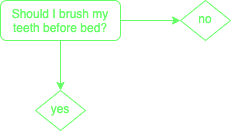

The diagram above was exported from draw.io. Its source (the exported page's mxGraphModel, read from the mxfile embedded in the PNG):
<mxGraphModel dx="823" dy="629" grid="1" gridSize="10" guides="1" tooltips="1" connect="1" arrows="1" fold="1" page="1" pageScale="1" pageWidth="827" pageHeight="1169" math="0" shadow="0">
  <root>
    <mxCell id="0" />
    <mxCell id="1" parent="0" />
    <mxCell id="2" style="edgeStyle=orthogonalEdgeStyle;rounded=0;orthogonalLoop=1;jettySize=auto;html=1;exitX=0.5;exitY=1;exitDx=0;exitDy=0;entryX=0.5;entryY=0;entryDx=0;entryDy=0;strokeColor=#66FF66;fontSize=12;fontColor=#66FF66;" edge="1" source="4" target="5" parent="1">
      <mxGeometry relative="1" as="geometry" />
    </mxCell>
    <mxCell id="3" style="edgeStyle=orthogonalEdgeStyle;rounded=0;orthogonalLoop=1;jettySize=auto;html=1;exitX=1;exitY=0.5;exitDx=0;exitDy=0;entryX=0;entryY=0.5;entryDx=0;entryDy=0;strokeColor=#66FF66;fontSize=12;fontColor=#66FF66;" edge="1" source="4" target="6" parent="1">
      <mxGeometry relative="1" as="geometry" />
    </mxCell>
    <mxCell id="4" value="Should I brush my teeth before bed?" style="rounded=1;whiteSpace=wrap;html=1;fontSize=12;glass=0;strokeWidth=1;shadow=0;fillColor=none;fontColor=#66FF66;strokeColor=#66FF66;" vertex="1" parent="1">
      <mxGeometry x="450" y="20" width="120" height="40" as="geometry" />
    </mxCell>
    <mxCell id="5" value="yes" style="rhombus;whiteSpace=wrap;html=1;shadow=0;fontFamily=Helvetica;fontSize=12;align=center;strokeWidth=1;spacing=6;spacingTop=-4;fillColor=none;fontColor=#66FF66;strokeColor=#66FF66;" vertex="1" parent="1">
      <mxGeometry x="485" y="110" width="50" height="40" as="geometry" />
    </mxCell>
    <mxCell id="6" value="no" style="rhombus;whiteSpace=wrap;html=1;shadow=0;fontFamily=Helvetica;fontSize=12;align=center;strokeWidth=1;spacing=6;spacingTop=-4;fillColor=none;fontColor=#66FF66;strokeColor=#66FF66;" vertex="1" parent="1">
      <mxGeometry x="630" y="20" width="50" height="40" as="geometry" />
    </mxCell>
  </root>
</mxGraphModel>